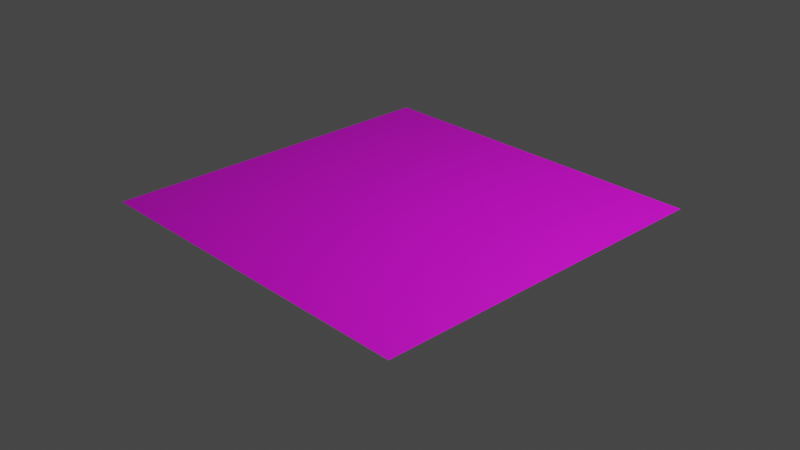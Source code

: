 # Source: untitled.blend  (saved by Blender 2.92.15; exported with 4.5.12 LTS)
import bpy
from mathutils import Matrix  # noqa: F401  (used for matrix-valued properties, if any)

bpy.ops.wm.read_factory_settings(use_empty=True)
scene = bpy.context.scene
scene.name = 'Scene'

# ---- collections
col_collection = bpy.data.collections.new('Collection'); scene.collection.children.link(col_collection)

# ---- images (referenced by path relative to the original .blend; pixels are not part of the script)
import os
ASSET_DIR = os.environ.get("B2B_ASSET_DIR", "")  # directory of the original .blend (textures are referenced by path, not embedded)
HERE = os.path.dirname(os.path.abspath(__file__))  # packed textures are extracted next to this script under _unpacked/

def load_image(name, relpath, width, height, colorspace="sRGB"):
    """Load a texture the original file referenced (path relative to the .blend, or extracted next to this script)."""
    p = next((c for c in (os.path.join(HERE, relpath), os.path.join(ASSET_DIR, relpath)) if relpath and os.path.exists(c)), "")
    if p:
        img = bpy.data.images.load(p, check_existing=True)
        img.name = name
    else:  # same state as the original file: an image datablock whose file is absent (Cycles renders it pink)
        img = bpy.data.images.new(name, width, height)
        img.source = "FILE"
        img.filepath = "//" + (relpath or name)
    img.colorspace_settings.name = colorspace
    return img
img_bump_jpg = load_image('bump.jpg', 'bump.jpg', 1024, 1024, 'sRGB')

# ---- materials (node trees are filled in below, after node groups)
mat_material_002 = bpy.data.materials.new('Material.002')

# ---- material node trees
mat_material_002.use_nodes = True; mat_material_002.node_tree.nodes.clear()
_N = mat_material_002.node_tree.nodes; _L = mat_material_002.node_tree.links
n0 = _N.new('ShaderNodeBsdfPrincipled'); n0.name = 'Principled BSDF'; n0.location = (10, 300)
n0.distribution = 'GGX'
n0.subsurface_method = 'BURLEY'
n0.inputs[3].default_value = 1.45
n0.inputs[27].default_value = (0.0, 0.0, 0.0, 1.0)
n0.inputs[28].default_value = 1.0
n1 = _N.new('ShaderNodeOutputMaterial'); n1.name = 'Material Output'; n1.location = (300, 300)
n2 = _N.new('ShaderNodeTexImage'); n2.name = 'Image Texture'; n2.location = (-535, 219)
n2.image = img_bump_jpg
n3 = _N.new('ShaderNodeBump'); n3.name = 'Bump'; n3.location = (-254, -82)
n3.inputs[0].default_value = 0.5
n3.inputs[1].default_value = 1.0
n3.inputs[2].default_value = 1.0
n4 = _N.new('ShaderNodeTexImage'); n4.name = 'Image Texture.001'; n4.location = (-541, -79)
n4.image = img_bump_jpg
_L.new(n0.outputs[0], n1.inputs[0])
_L.new(n2.outputs[0], n0.inputs[0])
_L.new(n4.outputs[0], n3.inputs[3])
_L.new(n3.outputs[0], n0.inputs[5])
n1.is_active_output = True

# ---- world
world_world = bpy.data.worlds.new('World'); scene.world = world_world
world_world.use_nodes = True; world_world.node_tree.nodes.clear()
_N = world_world.node_tree.nodes; _L = world_world.node_tree.links
n0 = _N.new('ShaderNodeOutputWorld'); n0.name = 'World Output'; n0.location = (300, 300)
n1 = _N.new('ShaderNodeBackground'); n1.name = 'Background'; n1.location = (10, 300)
n1.inputs[0].default_value = (0.05088, 0.05088, 0.05088, 1.0)
_L.new(n1.outputs[0], n0.inputs[0])
n0.is_active_output = True
world_world.color = (0.05088, 0.05088, 0.05088)
world_world.use_sun_shadow = False
world_world.sun_shadow_jitter_overblur = 0.0

# ---- cameras
cam_camera = bpy.data.cameras.new('Camera')
cam_camera.clip_end = 100.0
cam_camera.ortho_scale = 7.314

# ---- lights
light_light = bpy.data.lights.new('Light', 'POINT')
light_light.transmission_factor = 0.0
light_light.energy = 1000.0
light_light.shadow_soft_size = 0.1
light_light.shadow_maximum_resolution = 0.006
light_light.use_absolute_resolution = True

# ---- meshes
me_plane = bpy.data.meshes.new('Plane')
me_plane.from_pydata([(-1.0, -1.0, 0.0), (1.0, -1.0, 0.0), (-1.0, 1.0, 0.0), (1.0, 1.0, 0.0)], [], [(0, 1, 3, 2)])
_uv = me_plane.uv_layers.new(name='UVMap')
_uv.uv.foreach_set('vector', [0.0, 0.0, 1.0, 0.0, 1.0, 1.0, 0.0, 1.0])
me_plane.materials.append(mat_material_002)
me_plane.use_remesh_fix_poles = True
me_plane.use_remesh_preserve_attributes = False
me_plane.use_mirror_vertex_groups = False
me_plane.update()

# ---- objects
ob_light = bpy.data.objects.new('Light', light_light)
ob_camera = bpy.data.objects.new('Camera', cam_camera)
ob_plane = bpy.data.objects.new('Plane', me_plane)

# ---- transforms, parenting, visibility, modifiers, constraints
ob_light.location = (4.076, 1.005, 5.904)
ob_light.rotation_euler = (0.6503, 0.05522, 1.866)
ob_light.lock_rotations_4d = False
ob_light.empty_display_type = 'ARROWS'
ob_light.color = (0.0, 0.0, 0.0, 0.0)
ob_light.lineart.crease_threshold = 0.0
ob_camera.location = (7.359, -6.926, 4.958)
ob_camera.rotation_euler = (1.109, 0.0, 0.8149)
ob_camera.lock_rotations_4d = False
ob_camera.empty_display_type = 'ARROWS'
ob_camera.color = (0.0, 0.0, 0.0, 0.0)
ob_camera.display_type = 'WIRE'
ob_camera.lineart.crease_threshold = 0.0
ob_plane.location = (0.0, 0.0, 0.0)
ob_plane.scale = (1.99, 1.99, 1.99)
ob_plane.lineart.crease_threshold = 0.0
_m = ob_plane.modifiers.new('Subdivision', 'SUBSURF')
_m.uv_smooth = 'PRESERVE_CORNERS'
_m.subdivision_type = 'SIMPLE'
_m.levels = 4
_m.render_levels = 4
_m = ob_plane.modifiers.new('Displace', 'DISPLACE')
_m.strength = 0.15

# ---- collection membership
col_collection.objects.link(ob_light)
col_collection.objects.link(ob_camera)
col_collection.objects.link(ob_plane)

# ---- scene / render settings (as saved in the file)
scene.camera = ob_camera
scene.frame_start = 1; scene.frame_end = 250; scene.frame_set(1)
scene.render.engine = 'CYCLES'
scene.cycles.feature_set = 'EXPERIMENTAL'
scene.cycles.use_denoising = False
scene.cycles.samples = 128
scene.cycles.sampling_pattern = 'TABULATED_SOBOL'
scene.cycles.use_adaptive_sampling = False
scene.cycles.use_light_tree = False
scene.view_settings.view_transform = 'Filmic'
bpy.context.view_layer.update()
